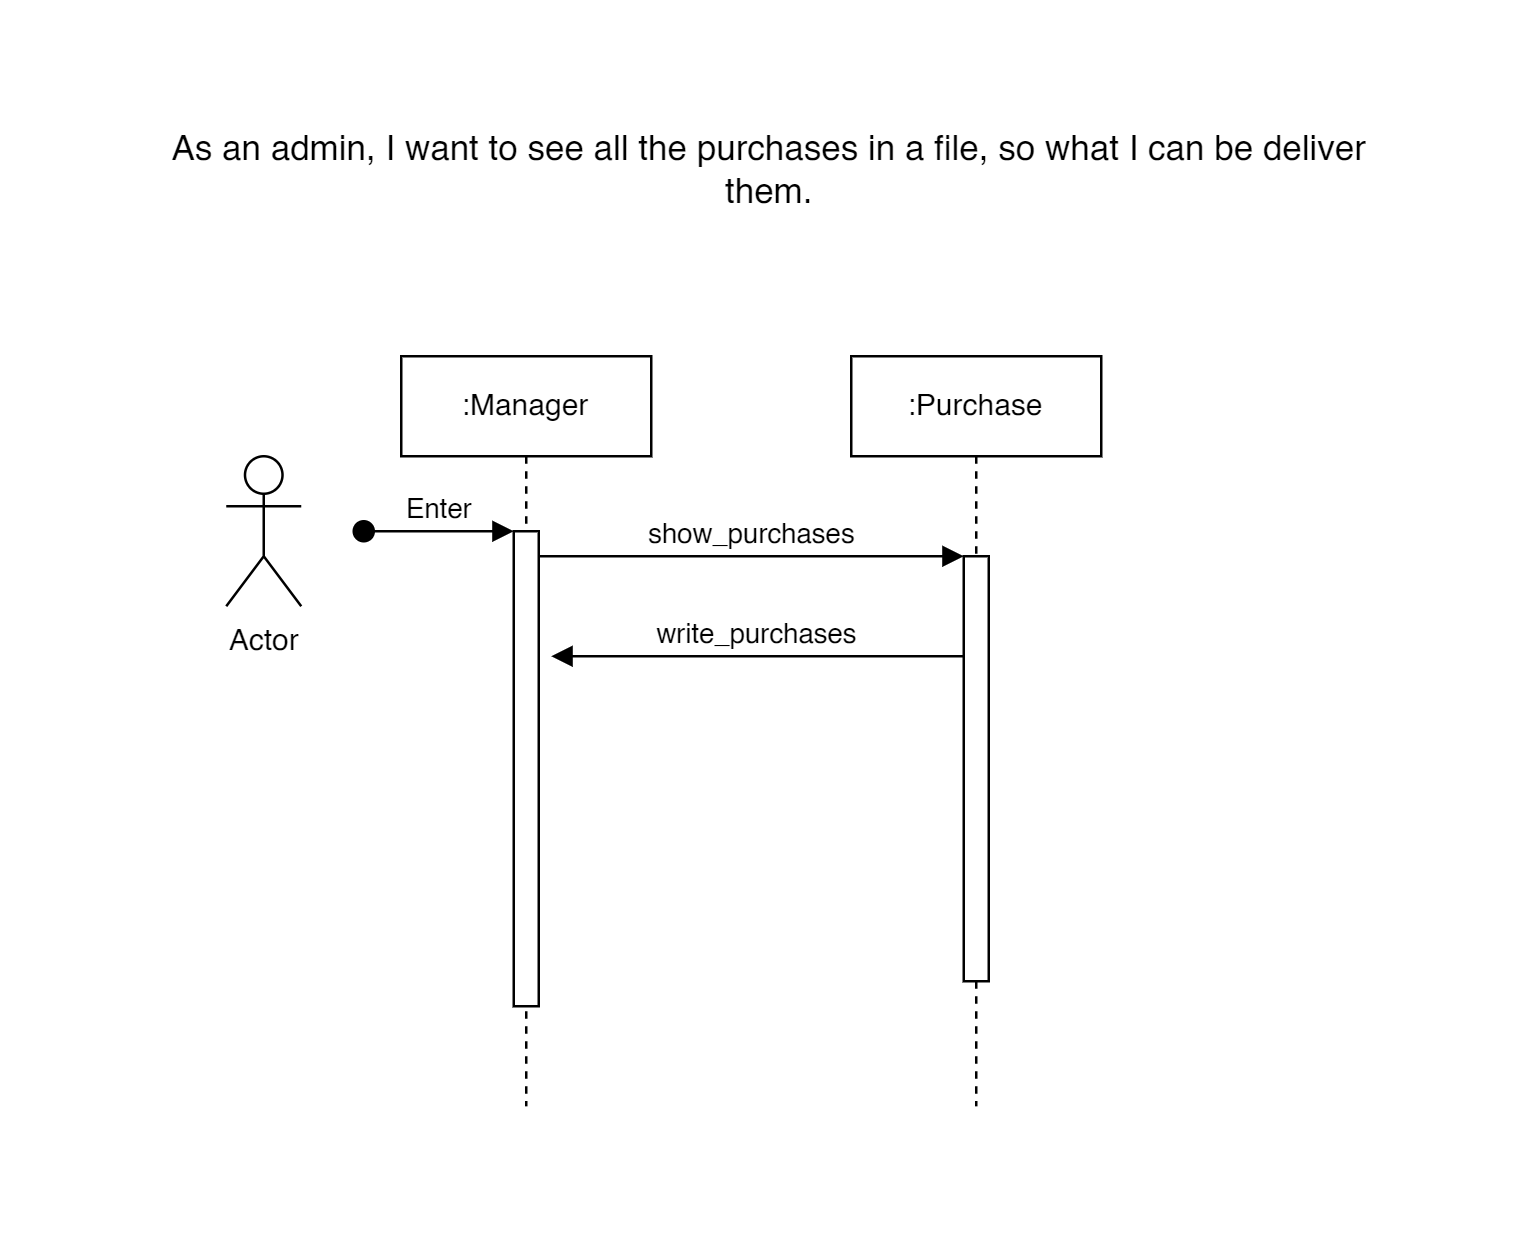

The diagram above was exported from draw.io. Its source (the exported page's mxGraphModel, read from the mxfile embedded in the PNG):
<mxGraphModel dx="1633" dy="796" grid="1" gridSize="10" guides="1" tooltips="1" connect="1" arrows="1" fold="1" page="1" pageScale="1" pageWidth="850" pageHeight="1100" math="0" shadow="0">
  <root>
    <mxCell id="0" />
    <mxCell id="1" parent="0" />
    <mxCell id="aM9ryv3xv72pqoxQDRHE-1" value=":Manager" style="shape=umlLifeline;perimeter=lifelinePerimeter;whiteSpace=wrap;html=1;container=0;dropTarget=0;collapsible=0;recursiveResize=0;outlineConnect=0;portConstraint=eastwest;newEdgeStyle={&quot;edgeStyle&quot;:&quot;elbowEdgeStyle&quot;,&quot;elbow&quot;:&quot;vertical&quot;,&quot;curved&quot;:0,&quot;rounded&quot;:0};" parent="1" vertex="1">
      <mxGeometry x="270" y="150" width="100" height="300" as="geometry" />
    </mxCell>
    <mxCell id="aM9ryv3xv72pqoxQDRHE-2" value="" style="html=1;points=[];perimeter=orthogonalPerimeter;outlineConnect=0;targetShapes=umlLifeline;portConstraint=eastwest;newEdgeStyle={&quot;edgeStyle&quot;:&quot;elbowEdgeStyle&quot;,&quot;elbow&quot;:&quot;vertical&quot;,&quot;curved&quot;:0,&quot;rounded&quot;:0};" parent="aM9ryv3xv72pqoxQDRHE-1" vertex="1">
      <mxGeometry x="45" y="70" width="10" height="190" as="geometry" />
    </mxCell>
    <mxCell id="aM9ryv3xv72pqoxQDRHE-3" value="Enter" style="html=1;verticalAlign=bottom;startArrow=oval;endArrow=block;startSize=8;edgeStyle=elbowEdgeStyle;elbow=vertical;curved=0;rounded=0;" parent="aM9ryv3xv72pqoxQDRHE-1" target="aM9ryv3xv72pqoxQDRHE-2" edge="1">
      <mxGeometry relative="1" as="geometry">
        <mxPoint x="-15" y="70" as="sourcePoint" />
      </mxGeometry>
    </mxCell>
    <mxCell id="aM9ryv3xv72pqoxQDRHE-5" value=":Purchase" style="shape=umlLifeline;perimeter=lifelinePerimeter;whiteSpace=wrap;html=1;container=0;dropTarget=0;collapsible=0;recursiveResize=0;outlineConnect=0;portConstraint=eastwest;newEdgeStyle={&quot;edgeStyle&quot;:&quot;elbowEdgeStyle&quot;,&quot;elbow&quot;:&quot;vertical&quot;,&quot;curved&quot;:0,&quot;rounded&quot;:0};" parent="1" vertex="1">
      <mxGeometry x="450" y="150" width="100" height="300" as="geometry" />
    </mxCell>
    <mxCell id="aM9ryv3xv72pqoxQDRHE-6" value="" style="html=1;points=[];perimeter=orthogonalPerimeter;outlineConnect=0;targetShapes=umlLifeline;portConstraint=eastwest;newEdgeStyle={&quot;edgeStyle&quot;:&quot;elbowEdgeStyle&quot;,&quot;elbow&quot;:&quot;vertical&quot;,&quot;curved&quot;:0,&quot;rounded&quot;:0};" parent="aM9ryv3xv72pqoxQDRHE-5" vertex="1">
      <mxGeometry x="45" y="80" width="10" height="170" as="geometry" />
    </mxCell>
    <mxCell id="aM9ryv3xv72pqoxQDRHE-7" value="show_purchases" style="html=1;verticalAlign=bottom;endArrow=block;edgeStyle=elbowEdgeStyle;elbow=horizontal;curved=0;rounded=0;" parent="1" source="aM9ryv3xv72pqoxQDRHE-2" target="aM9ryv3xv72pqoxQDRHE-6" edge="1">
      <mxGeometry relative="1" as="geometry">
        <mxPoint x="425" y="240" as="sourcePoint" />
        <Array as="points">
          <mxPoint x="410" y="230" />
        </Array>
      </mxGeometry>
    </mxCell>
    <mxCell id="aM9ryv3xv72pqoxQDRHE-9" value="write_purchases" style="html=1;verticalAlign=bottom;endArrow=block;edgeStyle=elbowEdgeStyle;elbow=vertical;curved=0;rounded=0;" parent="1" source="aM9ryv3xv72pqoxQDRHE-6" edge="1">
      <mxGeometry relative="1" as="geometry">
        <mxPoint x="405" y="270" as="sourcePoint" />
        <Array as="points">
          <mxPoint x="420" y="270" />
        </Array>
        <mxPoint x="330" y="270" as="targetPoint" />
      </mxGeometry>
    </mxCell>
    <mxCell id="Bp8LfzPkKyKUF5c9hZjA-1" value="Actor" style="shape=umlActor;verticalLabelPosition=bottom;verticalAlign=top;html=1;outlineConnect=0;" parent="1" vertex="1">
      <mxGeometry x="200" y="190" width="30" height="60" as="geometry" />
    </mxCell>
    <mxCell id="Bp8LfzPkKyKUF5c9hZjA-2" value="&lt;font style=&quot;font-size: 14px;&quot;&gt;As an admin, I want to see all the purchases in a file, so what I can be deliver them.&lt;/font&gt;" style="text;html=1;align=center;verticalAlign=middle;whiteSpace=wrap;rounded=0;" parent="1" vertex="1">
      <mxGeometry x="160" y="60" width="515" height="30" as="geometry" />
    </mxCell>
  </root>
</mxGraphModel>